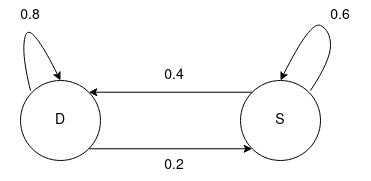

The diagram above was exported from draw.io. Its source (the exported page's mxGraphModel, read from the mxfile embedded in the PNG):
<mxGraphModel dx="1102" dy="625" grid="0" gridSize="10" guides="1" tooltips="1" connect="1" arrows="1" fold="1" page="1" pageScale="1" pageWidth="827" pageHeight="1169" math="0" shadow="0">
  <root>
    <mxCell id="0" />
    <mxCell id="1" parent="0" />
    <mxCell id="v8N90F3b1MwmgI9pSle8-11" style="edgeStyle=orthogonalEdgeStyle;rounded=0;orthogonalLoop=1;jettySize=auto;html=1;exitX=1;exitY=1;exitDx=0;exitDy=0;entryX=0;entryY=1;entryDx=0;entryDy=0;" edge="1" parent="1" source="v8N90F3b1MwmgI9pSle8-1" target="v8N90F3b1MwmgI9pSle8-2">
      <mxGeometry relative="1" as="geometry" />
    </mxCell>
    <mxCell id="v8N90F3b1MwmgI9pSle8-1" value="D" style="ellipse;whiteSpace=wrap;html=1;aspect=fixed;" vertex="1" parent="1">
      <mxGeometry x="260" y="220" width="80" height="80" as="geometry" />
    </mxCell>
    <mxCell id="v8N90F3b1MwmgI9pSle8-12" style="edgeStyle=orthogonalEdgeStyle;rounded=0;orthogonalLoop=1;jettySize=auto;html=1;exitX=0;exitY=0;exitDx=0;exitDy=0;entryX=1;entryY=0;entryDx=0;entryDy=0;" edge="1" parent="1" source="v8N90F3b1MwmgI9pSle8-2" target="v8N90F3b1MwmgI9pSle8-1">
      <mxGeometry relative="1" as="geometry" />
    </mxCell>
    <mxCell id="v8N90F3b1MwmgI9pSle8-2" value="S" style="ellipse;whiteSpace=wrap;html=1;aspect=fixed;" vertex="1" parent="1">
      <mxGeometry x="480" y="220" width="80" height="80" as="geometry" />
    </mxCell>
    <mxCell id="v8N90F3b1MwmgI9pSle8-6" value="" style="curved=1;endArrow=classic;html=1;rounded=0;entryX=0.5;entryY=0;entryDx=0;entryDy=0;" edge="1" parent="1" target="v8N90F3b1MwmgI9pSle8-1">
      <mxGeometry width="50" height="50" relative="1" as="geometry">
        <mxPoint x="270" y="230" as="sourcePoint" />
        <mxPoint x="350" y="210" as="targetPoint" />
        <Array as="points">
          <mxPoint x="260" y="190" />
          <mxPoint x="270" y="160" />
        </Array>
      </mxGeometry>
    </mxCell>
    <mxCell id="v8N90F3b1MwmgI9pSle8-9" value="" style="curved=1;endArrow=classic;html=1;rounded=0;entryX=0.5;entryY=0;entryDx=0;entryDy=0;" edge="1" parent="1" target="v8N90F3b1MwmgI9pSle8-2">
      <mxGeometry width="50" height="50" relative="1" as="geometry">
        <mxPoint x="550" y="230" as="sourcePoint" />
        <mxPoint x="580" y="220" as="targetPoint" />
        <Array as="points">
          <mxPoint x="570" y="200" />
          <mxPoint x="570" y="170" />
          <mxPoint x="550" y="160" />
        </Array>
      </mxGeometry>
    </mxCell>
    <mxCell id="v8N90F3b1MwmgI9pSle8-13" value="0.8" style="text;html=1;strokeColor=none;fillColor=none;align=center;verticalAlign=middle;whiteSpace=wrap;rounded=0;" vertex="1" parent="1">
      <mxGeometry x="240" y="140" width="60" height="30" as="geometry" />
    </mxCell>
    <mxCell id="v8N90F3b1MwmgI9pSle8-15" value="0.2" style="text;html=1;strokeColor=none;fillColor=none;align=center;verticalAlign=middle;whiteSpace=wrap;rounded=0;" vertex="1" parent="1">
      <mxGeometry x="383.5" y="290" width="60" height="30" as="geometry" />
    </mxCell>
    <mxCell id="v8N90F3b1MwmgI9pSle8-16" value="0.6" style="text;html=1;strokeColor=none;fillColor=none;align=center;verticalAlign=middle;whiteSpace=wrap;rounded=0;" vertex="1" parent="1">
      <mxGeometry x="550" y="140" width="60" height="30" as="geometry" />
    </mxCell>
    <mxCell id="v8N90F3b1MwmgI9pSle8-17" value="0.4" style="text;html=1;strokeColor=none;fillColor=none;align=center;verticalAlign=middle;whiteSpace=wrap;rounded=0;" vertex="1" parent="1">
      <mxGeometry x="383.5" y="200" width="60" height="30" as="geometry" />
    </mxCell>
  </root>
</mxGraphModel>